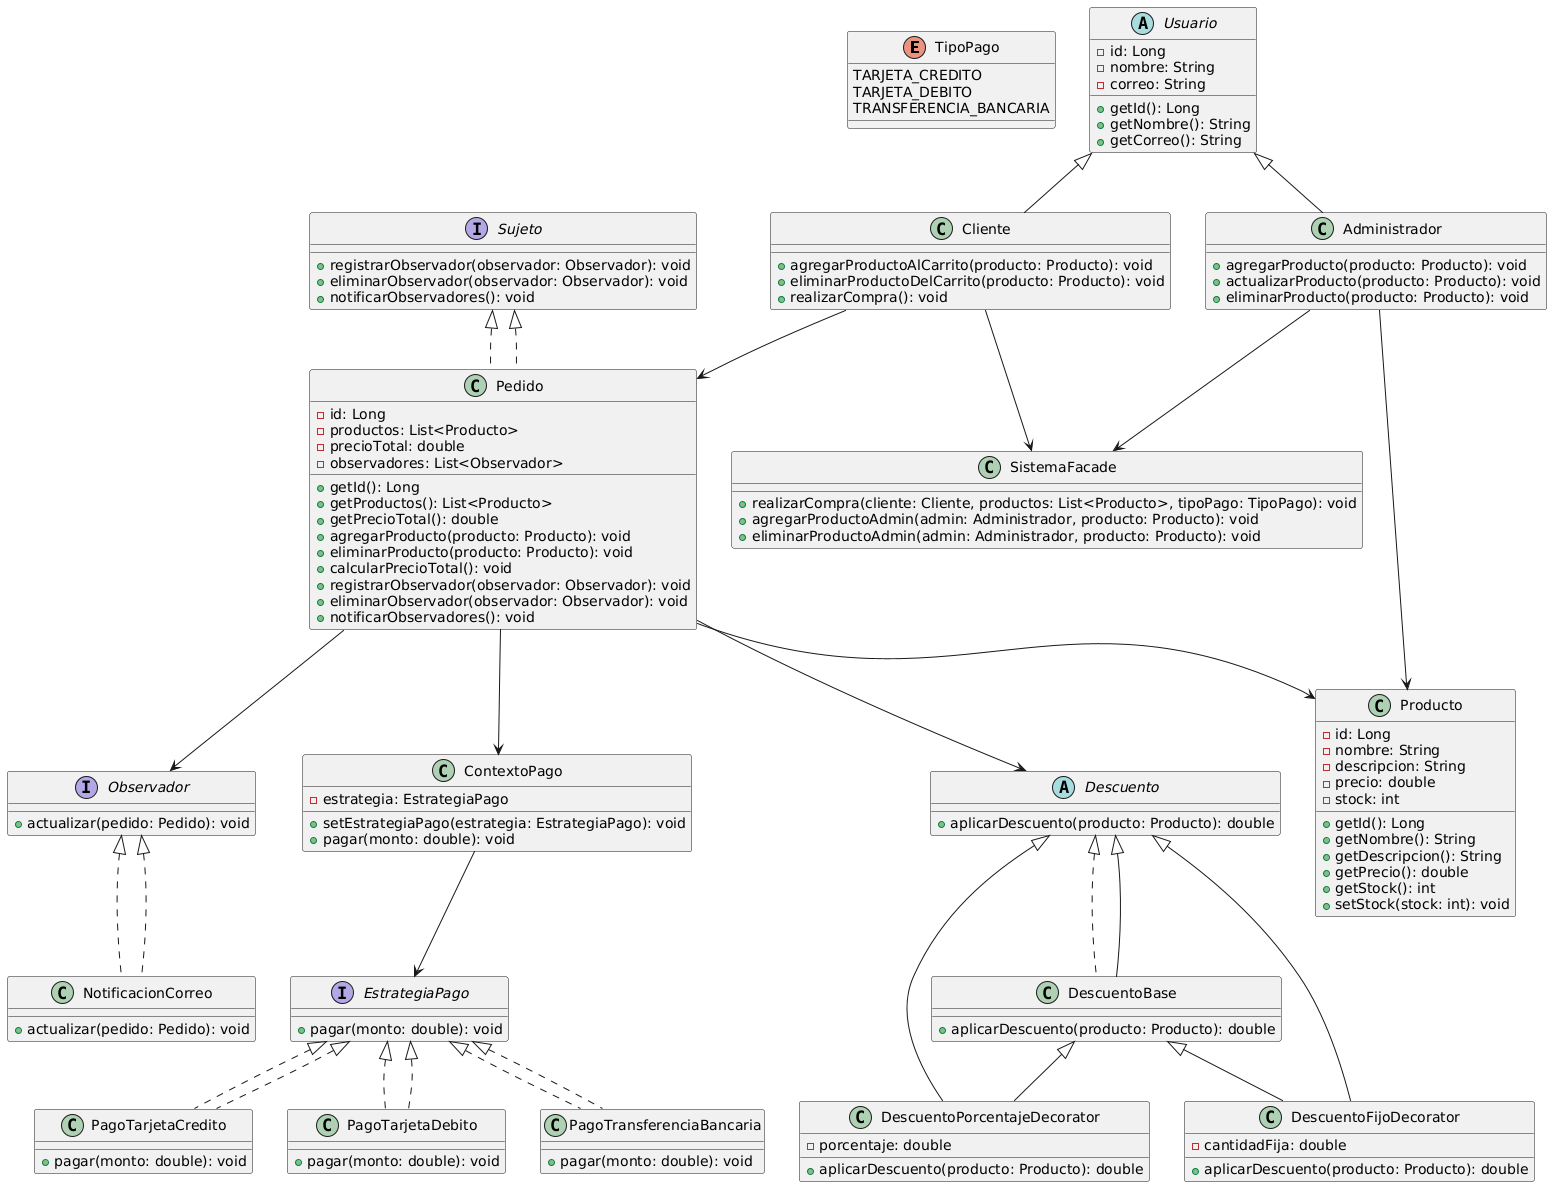

The diagram above was rendered by PlantUML. Its source (embedded in the PNG):
@startuml
' Enumeraciones
enum TipoPago {
    TARJETA_CREDITO
    TARJETA_DEBITO
    TRANSFERENCIA_BANCARIA
}

' Interfaces para patrones Observer y Strategy
interface EstrategiaPago {
    +pagar(monto: double): void
}

interface Observador {
    +actualizar(pedido: Pedido): void
}

interface Sujeto {
    +registrarObservador(observador: Observador): void
    +eliminarObservador(observador: Observador): void
    +notificarObservadores(): void
}

' Clases abstractas
abstract class Usuario {
    -id: Long
    -nombre: String
    -correo: String
    +getId(): Long
    +getNombre(): String
    +getCorreo(): String
}

' Clases concretas de Usuario
class Cliente extends Usuario {
    +agregarProductoAlCarrito(producto: Producto): void
    +eliminarProductoDelCarrito(producto: Producto): void
    +realizarCompra(): void
}

class Administrador extends Usuario {
    +agregarProducto(producto: Producto): void
    +actualizarProducto(producto: Producto): void
    +eliminarProducto(producto: Producto): void
}

' Clase Producto
class Producto {
    -id: Long
    -nombre: String
    -descripcion: String
    -precio: double
    -stock: int
    +getId(): Long
    +getNombre(): String
    +getDescripcion(): String
    +getPrecio(): double
    +getStock(): int
    +setStock(stock: int): void
}

' Clase Pedido (implementa Sujeto del patrón Observer)
class Pedido implements Sujeto {
    -id: Long
    -productos: List<Producto>
    -precioTotal: double
    -observadores: List<Observador>
    +getId(): Long
    +getProductos(): List<Producto>
    +getPrecioTotal(): double
    +agregarProducto(producto: Producto): void
    +eliminarProducto(producto: Producto): void
    +calcularPrecioTotal(): void
    +registrarObservador(observador: Observador): void
    +eliminarObservador(observador: Observador): void
    +notificarObservadores(): void
}

' Implementación del Observador (NotificacionCorreo)
class NotificacionCorreo implements Observador {
    +actualizar(pedido: Pedido): void
}

' Contexto y estrategias de pago (patrón Strategy)
class ContextoPago {
    -estrategia: EstrategiaPago
    +setEstrategiaPago(estrategia: EstrategiaPago): void
    +pagar(monto: double): void
}

class PagoTarjetaCredito implements EstrategiaPago {
    +pagar(monto: double): void
}

class PagoTarjetaDebito implements EstrategiaPago {
    +pagar(monto: double): void
}

class PagoTransferenciaBancaria implements EstrategiaPago {
    +pagar(monto: double): void
}

' Clases para el patrón Decorator de Descuento
abstract class Descuento {
    +aplicarDescuento(producto: Producto): double
}

class DescuentoBase implements Descuento {
    +aplicarDescuento(producto: Producto): double
}

class DescuentoPorcentajeDecorator extends Descuento {
    -porcentaje: double
    +aplicarDescuento(producto: Producto): double
}

class DescuentoFijoDecorator extends Descuento {
    -cantidadFija: double
    +aplicarDescuento(producto: Producto): double
}

' Clase Facade (opcional)
class SistemaFacade {
    +realizarCompra(cliente: Cliente, productos: List<Producto>, tipoPago: TipoPago): void
    +agregarProductoAdmin(admin: Administrador, producto: Producto): void
    +eliminarProductoAdmin(admin: Administrador, producto: Producto): void
}

' Relaciones de clases
Cliente --> Pedido
Administrador --> Producto
Pedido --> Producto
Pedido --> Descuento
Pedido --> ContextoPago
ContextoPago --> EstrategiaPago
EstrategiaPago <|.. PagoTarjetaCredito
EstrategiaPago <|.. PagoTarjetaDebito
EstrategiaPago <|.. PagoTransferenciaBancaria
Pedido --> Observador
Observador <|.. NotificacionCorreo
Sujeto <|.. Pedido

' Decorator Pattern
Descuento <|-- DescuentoBase
DescuentoBase <|-- DescuentoPorcentajeDecorator
DescuentoBase <|-- DescuentoFijoDecorator

' Relación de Cliente y Administrador con SistemaFacade (Facade opcional)
Cliente --> SistemaFacade
Administrador --> SistemaFacade
@enduml